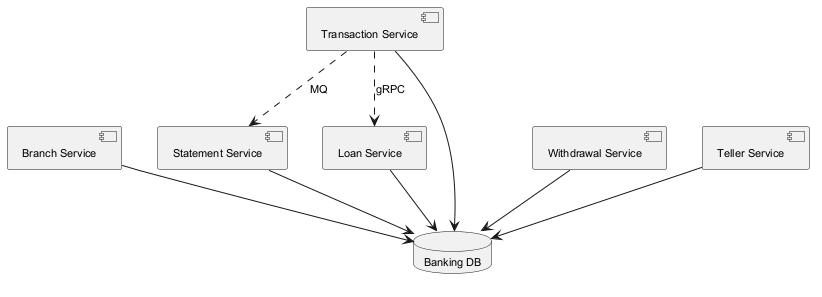

The diagram above was rendered by PlantUML. Its source (embedded in the PNG):
@startuml
skinparam backgroundColor #FFFFFF
skinparam classBackgroundColor #E8F4FA
skinparam classBorderColor #2C7DA0
skinparam defaultFontSize 11
component "Branch Service" as C_BranchService
component "Statement Service" as C_StatementService
component "Loan Service" as C_LoanService
component "Withdrawal Service" as C_WithdrawalService
component "Transaction Service" as C_TransactionService
component "Teller Service" as C_TellerService
database "Banking DB" as DB_banking
C_BranchService --> DB_banking
C_StatementService --> DB_banking
C_LoanService --> DB_banking
C_WithdrawalService --> DB_banking
C_TransactionService --> DB_banking
C_TellerService --> DB_banking
C_TransactionService ..> C_LoanService : gRPC
C_TransactionService ..> C_StatementService : MQ
@enduml